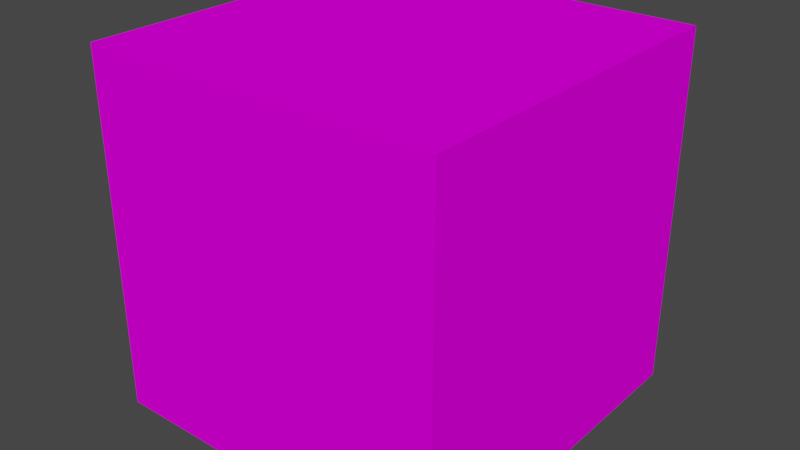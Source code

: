 # Source: materials.blend  (saved by Blender 2.91.10; exported with 4.5.12 LTS)
import bpy
from mathutils import Matrix  # noqa: F401  (used for matrix-valued properties, if any)

bpy.ops.wm.read_factory_settings(use_empty=True)
scene = bpy.context.scene
scene.name = 'Scene'

# ---- collections
col_collection = bpy.data.collections.new('Collection'); scene.collection.children.link(col_collection)

# ---- images (referenced by path relative to the original .blend; pixels are not part of the script)
import os
ASSET_DIR = os.environ.get("B2B_ASSET_DIR", "")  # directory of the original .blend (textures are referenced by path, not embedded)
HERE = os.path.dirname(os.path.abspath(__file__))  # packed textures are extracted next to this script under _unpacked/

def load_image(name, relpath, width, height, colorspace="sRGB"):
    """Load a texture the original file referenced (path relative to the .blend, or extracted next to this script)."""
    p = next((c for c in (os.path.join(HERE, relpath), os.path.join(ASSET_DIR, relpath)) if relpath and os.path.exists(c)), "")
    if p:
        img = bpy.data.images.load(p, check_existing=True)
        img.name = name
    else:  # same state as the original file: an image datablock whose file is absent (Cycles renders it pink)
        img = bpy.data.images.new(name, width, height)
        img.source = "FILE"
        img.filepath = "//" + (relpath or name)
    img.colorspace_settings.name = colorspace
    return img
img_bt_checker_512_png = load_image('BT_Checker_512.png', 'BT_Checker_512.png', 1024, 1024, 'sRGB')
img_bt_checker_1k_png = load_image('BT_Checker_1K.png', 'BT_Checker_1K.png', 1024, 1024, 'sRGB')
img_bt_checker_2k_png = load_image('BT_Checker_2K.png', 'BT_Checker_2K.png', 1024, 1024, 'sRGB')
img_bt_checker_4k_png = load_image('BT_Checker_4K.png', 'BT_Checker_4K.png', 1024, 1024, 'sRGB')
img_bt_checker_8k_png = load_image('BT_Checker_8K.png', 'BT_Checker_8K.png', 1024, 1024, 'sRGB')
img_bt_gravity_512_png = load_image('BT_Gravity_512.png', 'BT_Gravity_512.png', 1024, 1024, 'sRGB')
img_bt_gravity_1k_png = load_image('BT_Gravity_1K.png', 'BT_Gravity_1K.png', 1024, 1024, 'sRGB')
img_bt_gravity_2k_png = load_image('BT_Gravity_2K.png', 'BT_Gravity_2K.png', 1024, 1024, 'sRGB')
img_bt_gravity_4k_png = load_image('BT_Gravity_4K.png', 'BT_Gravity_4K.png', 1024, 1024, 'sRGB')
img_bt_gravity_8k_png = load_image('BT_Gravity_8K.png', 'BT_Gravity_8K.png', 1024, 1024, 'sRGB')
img_bt_simplechecker_512_png = load_image('BT_SimpleChecker_512.png', 'BT_SimpleChecker_512.png', 1024, 1024, 'sRGB')
img_bt_simplechecker_1k_png = load_image('BT_SimpleChecker_1K.png', 'BT_SimpleChecker_1K.png', 1024, 1024, 'sRGB')
img_bt_simplechecker_4k_png = load_image('BT_SimpleChecker_4K.png', 'BT_SimpleChecker_4K.png', 1024, 1024, 'sRGB')
img_bt_simplechecker_8k_png = load_image('BT_SimpleChecker_8K.png', 'BT_SimpleChecker_8K.png', 1024, 1024, 'sRGB')

# ---- materials (node trees are filled in below, after node groups)
mat_bt_checker_512 = bpy.data.materials.new('BT_Checker_512')
mat_bt_checker_512.use_transparent_shadow = False
mat_bt_checker_1k = bpy.data.materials.new('BT_Checker_1K')
mat_bt_checker_1k.use_transparent_shadow = False
mat_bt_checker_2k = bpy.data.materials.new('BT_Checker_2K')
mat_bt_checker_2k.use_transparent_shadow = False
mat_bt_checker_4k = bpy.data.materials.new('BT_Checker_4K')
mat_bt_checker_4k.use_transparent_shadow = False
mat_bt_checker_8k = bpy.data.materials.new('BT_Checker_8K')
mat_bt_checker_8k.use_transparent_shadow = False
mat_bt_gravity_512 = bpy.data.materials.new('BT_Gravity_512')
mat_bt_gravity_512.use_transparent_shadow = False
mat_bt_gravity_1k = bpy.data.materials.new('BT_Gravity_1K')
mat_bt_gravity_1k.use_transparent_shadow = False
mat_bt_gravity_2k = bpy.data.materials.new('BT_Gravity_2K')
mat_bt_gravity_2k.use_transparent_shadow = False
mat_bt_gravity_4k = bpy.data.materials.new('BT_Gravity_4K')
mat_bt_gravity_4k.use_transparent_shadow = False
mat_bt_gravity_8k = bpy.data.materials.new('BT_Gravity_8K')
mat_bt_gravity_8k.use_transparent_shadow = False
mat_bt_simple_512 = bpy.data.materials.new('BT_Simple_512')
mat_bt_simple_512.use_transparent_shadow = False
mat_bt_simple_1k = bpy.data.materials.new('BT_Simple_1K')
mat_bt_simple_1k.use_transparent_shadow = False
mat_bt_simple_2k = bpy.data.materials.new('BT_Simple_2K')
mat_bt_simple_2k.use_transparent_shadow = False
mat_bt_simple_4k = bpy.data.materials.new('BT_Simple_4K')
mat_bt_simple_4k.use_transparent_shadow = False
mat_bt_simple_8k = bpy.data.materials.new('BT_Simple_8K')
mat_bt_simple_8k.use_transparent_shadow = False

# ---- node groups
ng_auto_smooth = bpy.data.node_groups.new('Auto Smooth', 'GeometryNodeTree')
_s = ng_auto_smooth.interface.new_socket(name='Geometry', in_out='OUTPUT', socket_type='NodeSocketGeometry')
_s = ng_auto_smooth.interface.new_socket(name='Geometry', in_out='INPUT', socket_type='NodeSocketGeometry')
_s = ng_auto_smooth.interface.new_socket(name='Angle', in_out='INPUT', socket_type='NodeSocketFloat')
_s.subtype = 'ANGLE'
_s.min_value = 0.0
_s.max_value = 3.142
ng_auto_smooth.is_modifier = True
_N = ng_auto_smooth.nodes; _L = ng_auto_smooth.links
n0 = _N.new('NodeGroupOutput'); n0.name = 'Group Output'; n0.location = (480, -100)
n1 = _N.new('NodeGroupInput'); n1.name = 'Group Input'; n1.location = (-420, -300)
n2 = _N.new('NodeGroupInput'); n2.name = 'Group Input.001'; n2.location = (-60, -100)
n3 = _N.new('GeometryNodeSetShadeSmooth'); n3.name = 'Set Shade Smooth'; n3.location = (120, -100)
n3.domain = 'EDGE'
n4 = _N.new('GeometryNodeSetShadeSmooth'); n4.name = 'Set Shade Smooth.001'; n4.location = (300, -100)
n5 = _N.new('GeometryNodeInputMeshEdgeAngle'); n5.name = 'Edge Angle'; n5.location = (-420, -220)
n6 = _N.new('GeometryNodeInputEdgeSmooth'); n6.name = 'Is Edge Smooth'; n6.location = (-60, -160)
n7 = _N.new('GeometryNodeInputShadeSmooth'); n7.name = 'Is Face Smooth'; n7.location = (-240, -340)
n8 = _N.new('FunctionNodeBooleanMath'); n8.name = 'Boolean Math'; n8.location = (-60, -220)
n9 = _N.new('FunctionNodeCompare'); n9.name = 'Compare'; n9.location = (-240, -180)
n9.operation = 'LESS_EQUAL'
_L.new(n5.outputs[0], n9.inputs[0])
_L.new(n4.outputs[0], n0.inputs[0])
_L.new(n1.outputs[1], n9.inputs[1])
_L.new(n9.outputs[0], n8.inputs[0])
_L.new(n7.outputs[0], n8.inputs[1])
_L.new(n2.outputs[0], n3.inputs[0])
_L.new(n6.outputs[0], n3.inputs[1])
_L.new(n3.outputs[0], n4.inputs[0])
_L.new(n8.outputs[0], n3.inputs[2])
n0.is_active_output = True

# ---- material node trees
mat_bt_checker_512.use_nodes = True; mat_bt_checker_512.node_tree.nodes.clear()
_N = mat_bt_checker_512.node_tree.nodes; _L = mat_bt_checker_512.node_tree.links
n0 = _N.new('ShaderNodeOutputMaterial'); n0.name = 'Material Output'; n0.location = (-406, 300)
n1 = _N.new('ShaderNodeBsdfPrincipled'); n1.name = 'Principled BSDF'; n1.location = (-696, 300)
n1.distribution = 'GGX'
n1.subsurface_method = 'BURLEY'
n1.inputs[2].default_value = 1.0
n1.inputs[3].default_value = 1.45
n1.inputs[13].default_value = 0.0
n1.inputs[20].default_value = 0.0
n1.inputs[27].default_value = (0.0, 0.0, 0.0, 1.0)
n1.inputs[28].default_value = 1.0
n2 = _N.new('ShaderNodeTexImage'); n2.name = 'Image Texture'; n2.location = (-1199, 300)
n2.image = img_bt_checker_512_png
_L.new(n1.outputs[0], n0.inputs[0])
_L.new(n2.outputs[0], n1.inputs[0])
n0.is_active_output = True
mat_bt_checker_1k.use_nodes = True; mat_bt_checker_1k.node_tree.nodes.clear()
_N = mat_bt_checker_1k.node_tree.nodes; _L = mat_bt_checker_1k.node_tree.links
n0 = _N.new('ShaderNodeBsdfPrincipled'); n0.name = 'Principled BSDF'; n0.location = (-464, 294)
n0.distribution = 'GGX'
n0.subsurface_method = 'BURLEY'
n0.inputs[3].default_value = 1.45
n0.inputs[27].default_value = (0.0, 0.0, 0.0, 1.0)
n0.inputs[28].default_value = 1.0
n1 = _N.new('ShaderNodeOutputMaterial'); n1.name = 'Material Output'; n1.location = (-106, 276)
n2 = _N.new('ShaderNodeTexImage'); n2.name = 'Image Texture'; n2.location = (-860, 268)
n2.image = img_bt_checker_1k_png
_L.new(n0.outputs[0], n1.inputs[0])
_L.new(n2.outputs[0], n0.inputs[0])
n1.is_active_output = True
mat_bt_checker_2k.use_nodes = True; mat_bt_checker_2k.node_tree.nodes.clear()
_N = mat_bt_checker_2k.node_tree.nodes; _L = mat_bt_checker_2k.node_tree.links
n0 = _N.new('ShaderNodeBsdfPrincipled'); n0.name = 'Principled BSDF'; n0.location = (10, 300)
n0.distribution = 'GGX'
n0.subsurface_method = 'BURLEY'
n0.inputs[3].default_value = 1.45
n0.inputs[27].default_value = (0.0, 0.0, 0.0, 1.0)
n0.inputs[28].default_value = 1.0
n1 = _N.new('ShaderNodeOutputMaterial'); n1.name = 'Material Output'; n1.location = (300, 300)
n2 = _N.new('ShaderNodeTexImage'); n2.name = 'Image Texture'; n2.location = (-430, 278)
n2.image = img_bt_checker_2k_png
_L.new(n0.outputs[0], n1.inputs[0])
_L.new(n2.outputs[0], n0.inputs[0])
n1.is_active_output = True
mat_bt_checker_4k.use_nodes = True; mat_bt_checker_4k.node_tree.nodes.clear()
_N = mat_bt_checker_4k.node_tree.nodes; _L = mat_bt_checker_4k.node_tree.links
n0 = _N.new('ShaderNodeBsdfPrincipled'); n0.name = 'Principled BSDF'; n0.location = (10, 300)
n0.distribution = 'GGX'
n0.subsurface_method = 'BURLEY'
n0.inputs[3].default_value = 1.45
n0.inputs[27].default_value = (0.0, 0.0, 0.0, 1.0)
n0.inputs[28].default_value = 1.0
n1 = _N.new('ShaderNodeOutputMaterial'); n1.name = 'Material Output'; n1.location = (300, 300)
n2 = _N.new('ShaderNodeTexImage'); n2.name = 'Image Texture'; n2.location = (-433, 268)
n2.image = img_bt_checker_4k_png
_L.new(n0.outputs[0], n1.inputs[0])
_L.new(n2.outputs[0], n0.inputs[0])
n1.is_active_output = True
mat_bt_checker_8k.use_nodes = True; mat_bt_checker_8k.node_tree.nodes.clear()
_N = mat_bt_checker_8k.node_tree.nodes; _L = mat_bt_checker_8k.node_tree.links
n0 = _N.new('ShaderNodeBsdfPrincipled'); n0.name = 'Principled BSDF'; n0.location = (10, 300)
n0.distribution = 'GGX'
n0.subsurface_method = 'BURLEY'
n0.inputs[3].default_value = 1.45
n0.inputs[27].default_value = (0.0, 0.0, 0.0, 1.0)
n0.inputs[28].default_value = 1.0
n1 = _N.new('ShaderNodeOutputMaterial'); n1.name = 'Material Output'; n1.location = (300, 300)
n2 = _N.new('ShaderNodeTexImage'); n2.name = 'Image Texture'; n2.location = (-454, 232)
n2.image = img_bt_checker_8k_png
_L.new(n0.outputs[0], n1.inputs[0])
_L.new(n2.outputs[0], n0.inputs[0])
n1.is_active_output = True
mat_bt_gravity_512.use_nodes = True; mat_bt_gravity_512.node_tree.nodes.clear()
_N = mat_bt_gravity_512.node_tree.nodes; _L = mat_bt_gravity_512.node_tree.links
n0 = _N.new('ShaderNodeBsdfPrincipled'); n0.name = 'Principled BSDF'; n0.location = (10, 300)
n0.distribution = 'GGX'
n0.subsurface_method = 'BURLEY'
n0.inputs[3].default_value = 1.45
n0.inputs[27].default_value = (0.0, 0.0, 0.0, 1.0)
n0.inputs[28].default_value = 1.0
n1 = _N.new('ShaderNodeOutputMaterial'); n1.name = 'Material Output'; n1.location = (300, 300)
n2 = _N.new('ShaderNodeTexImage'); n2.name = 'Image Texture'; n2.location = (-533, 250)
n2.image = img_bt_gravity_512_png
_L.new(n0.outputs[0], n1.inputs[0])
_L.new(n2.outputs[0], n0.inputs[0])
n1.is_active_output = True
mat_bt_gravity_1k.use_nodes = True; mat_bt_gravity_1k.node_tree.nodes.clear()
_N = mat_bt_gravity_1k.node_tree.nodes; _L = mat_bt_gravity_1k.node_tree.links
n0 = _N.new('ShaderNodeBsdfPrincipled'); n0.name = 'Principled BSDF'; n0.location = (10, 300)
n0.distribution = 'GGX'
n0.subsurface_method = 'BURLEY'
n0.inputs[3].default_value = 1.45
n0.inputs[27].default_value = (0.0, 0.0, 0.0, 1.0)
n0.inputs[28].default_value = 1.0
n1 = _N.new('ShaderNodeOutputMaterial'); n1.name = 'Material Output'; n1.location = (300, 300)
n2 = _N.new('ShaderNodeTexImage'); n2.name = 'Image Texture'; n2.location = (-479, 223)
n2.image = img_bt_gravity_1k_png
_L.new(n0.outputs[0], n1.inputs[0])
_L.new(n2.outputs[0], n0.inputs[0])
n1.is_active_output = True
mat_bt_gravity_2k.use_nodes = True; mat_bt_gravity_2k.node_tree.nodes.clear()
_N = mat_bt_gravity_2k.node_tree.nodes; _L = mat_bt_gravity_2k.node_tree.links
n0 = _N.new('ShaderNodeOutputMaterial'); n0.name = 'Material Output'; n0.location = (300, 300)
n1 = _N.new('ShaderNodeTexImage'); n1.name = 'Image Texture'; n1.location = (-386, 217)
n1.image = img_bt_gravity_2k_png
n2 = _N.new('ShaderNodeBsdfPrincipled'); n2.name = 'Principled BSDF'; n2.location = (-5, 300)
n2.distribution = 'GGX'
n2.subsurface_method = 'BURLEY'
n2.inputs[3].default_value = 1.45
n2.inputs[27].default_value = (0.0, 0.0, 0.0, 1.0)
n2.inputs[28].default_value = 1.0
_L.new(n2.outputs[0], n0.inputs[0])
_L.new(n1.outputs[0], n2.inputs[0])
n0.is_active_output = True
mat_bt_gravity_4k.use_nodes = True; mat_bt_gravity_4k.node_tree.nodes.clear()
_N = mat_bt_gravity_4k.node_tree.nodes; _L = mat_bt_gravity_4k.node_tree.links
n0 = _N.new('ShaderNodeBsdfPrincipled'); n0.name = 'Principled BSDF'; n0.location = (10, 300)
n0.distribution = 'GGX'
n0.subsurface_method = 'BURLEY'
n0.inputs[3].default_value = 1.45
n0.inputs[27].default_value = (0.0, 0.0, 0.0, 1.0)
n0.inputs[28].default_value = 1.0
n1 = _N.new('ShaderNodeOutputMaterial'); n1.name = 'Material Output'; n1.location = (300, 300)
n2 = _N.new('ShaderNodeTexImage'); n2.name = 'Image Texture'; n2.location = (-450, 241)
n2.image = img_bt_gravity_4k_png
_L.new(n0.outputs[0], n1.inputs[0])
_L.new(n2.outputs[0], n0.inputs[0])
n1.is_active_output = True
mat_bt_gravity_8k.use_nodes = True; mat_bt_gravity_8k.node_tree.nodes.clear()
_N = mat_bt_gravity_8k.node_tree.nodes; _L = mat_bt_gravity_8k.node_tree.links
n0 = _N.new('ShaderNodeBsdfPrincipled'); n0.name = 'Principled BSDF'; n0.location = (10, 300)
n0.distribution = 'GGX'
n0.subsurface_method = 'BURLEY'
n0.inputs[3].default_value = 1.45
n0.inputs[27].default_value = (0.0, 0.0, 0.0, 1.0)
n0.inputs[28].default_value = 1.0
n1 = _N.new('ShaderNodeOutputMaterial'); n1.name = 'Material Output'; n1.location = (300, 300)
n2 = _N.new('ShaderNodeTexImage'); n2.name = 'Image Texture'; n2.location = (-512, 190)
n2.image = img_bt_gravity_8k_png
_L.new(n0.outputs[0], n1.inputs[0])
_L.new(n2.outputs[0], n0.inputs[0])
n1.is_active_output = True
mat_bt_simple_512.use_nodes = True; mat_bt_simple_512.node_tree.nodes.clear()
_N = mat_bt_simple_512.node_tree.nodes; _L = mat_bt_simple_512.node_tree.links
n0 = _N.new('ShaderNodeBsdfPrincipled'); n0.name = 'Principled BSDF'; n0.location = (10, 300)
n0.distribution = 'GGX'
n0.subsurface_method = 'BURLEY'
n0.inputs[3].default_value = 1.45
n0.inputs[27].default_value = (0.0, 0.0, 0.0, 1.0)
n0.inputs[28].default_value = 1.0
n1 = _N.new('ShaderNodeOutputMaterial'); n1.name = 'Material Output'; n1.location = (300, 300)
n2 = _N.new('ShaderNodeTexImage'); n2.name = 'Image Texture'; n2.location = (-463, 266)
n2.image = img_bt_simplechecker_512_png
_L.new(n0.outputs[0], n1.inputs[0])
_L.new(n2.outputs[0], n0.inputs[0])
n1.is_active_output = True
mat_bt_simple_1k.use_nodes = True; mat_bt_simple_1k.node_tree.nodes.clear()
_N = mat_bt_simple_1k.node_tree.nodes; _L = mat_bt_simple_1k.node_tree.links
n0 = _N.new('ShaderNodeBsdfPrincipled'); n0.name = 'Principled BSDF'; n0.location = (10, 300)
n0.distribution = 'GGX'
n0.subsurface_method = 'BURLEY'
n0.inputs[3].default_value = 1.45
n0.inputs[27].default_value = (0.0, 0.0, 0.0, 1.0)
n0.inputs[28].default_value = 1.0
n1 = _N.new('ShaderNodeOutputMaterial'); n1.name = 'Material Output'; n1.location = (300, 300)
n2 = _N.new('ShaderNodeTexImage'); n2.name = 'Image Texture'; n2.location = (-517, 238)
n2.image = img_bt_simplechecker_1k_png
_L.new(n0.outputs[0], n1.inputs[0])
_L.new(n2.outputs[0], n0.inputs[0])
n1.is_active_output = True
mat_bt_simple_2k.use_nodes = True; mat_bt_simple_2k.node_tree.nodes.clear()
_N = mat_bt_simple_2k.node_tree.nodes; _L = mat_bt_simple_2k.node_tree.links
n0 = _N.new('ShaderNodeBsdfPrincipled'); n0.name = 'Principled BSDF'; n0.location = (10, 300)
n0.distribution = 'GGX'
n0.subsurface_method = 'BURLEY'
n0.inputs[3].default_value = 1.45
n0.inputs[27].default_value = (0.0, 0.0, 0.0, 1.0)
n0.inputs[28].default_value = 1.0
n1 = _N.new('ShaderNodeOutputMaterial'); n1.name = 'Material Output'; n1.location = (300, 300)
n2 = _N.new('ShaderNodeTexImage'); n2.name = 'Image Texture'; n2.location = (-467, 221)
n2.image = img_bt_simplechecker_4k_png
_L.new(n0.outputs[0], n1.inputs[0])
_L.new(n2.outputs[0], n0.inputs[0])
n1.is_active_output = True
mat_bt_simple_4k.use_nodes = True; mat_bt_simple_4k.node_tree.nodes.clear()
_N = mat_bt_simple_4k.node_tree.nodes; _L = mat_bt_simple_4k.node_tree.links
n0 = _N.new('ShaderNodeBsdfPrincipled'); n0.name = 'Principled BSDF'; n0.location = (10, 300)
n0.distribution = 'GGX'
n0.subsurface_method = 'BURLEY'
n0.inputs[3].default_value = 1.45
n0.inputs[27].default_value = (0.0, 0.0, 0.0, 1.0)
n0.inputs[28].default_value = 1.0
n1 = _N.new('ShaderNodeOutputMaterial'); n1.name = 'Material Output'; n1.location = (300, 300)
n2 = _N.new('ShaderNodeTexImage'); n2.name = 'Image Texture'; n2.location = (-577, 276)
n2.image = img_bt_simplechecker_4k_png
_L.new(n0.outputs[0], n1.inputs[0])
_L.new(n2.outputs[0], n0.inputs[0])
n1.is_active_output = True
mat_bt_simple_8k.use_nodes = True; mat_bt_simple_8k.node_tree.nodes.clear()
_N = mat_bt_simple_8k.node_tree.nodes; _L = mat_bt_simple_8k.node_tree.links
n0 = _N.new('ShaderNodeBsdfPrincipled'); n0.name = 'Principled BSDF'; n0.location = (10, 300)
n0.distribution = 'GGX'
n0.subsurface_method = 'BURLEY'
n0.inputs[3].default_value = 1.45
n0.inputs[27].default_value = (0.0, 0.0, 0.0, 1.0)
n0.inputs[28].default_value = 1.0
n1 = _N.new('ShaderNodeOutputMaterial'); n1.name = 'Material Output'; n1.location = (300, 300)
n2 = _N.new('ShaderNodeTexImage'); n2.name = 'Image Texture'; n2.location = (-464, 270)
n2.image = img_bt_simplechecker_8k_png
_L.new(n0.outputs[0], n1.inputs[0])
_L.new(n2.outputs[0], n0.inputs[0])
n1.is_active_output = True

# ---- world
world_world = bpy.data.worlds.new('World'); scene.world = world_world
world_world.use_nodes = True; world_world.node_tree.nodes.clear()
_N = world_world.node_tree.nodes; _L = world_world.node_tree.links
n0 = _N.new('ShaderNodeOutputWorld'); n0.name = 'World Output'; n0.location = (300, 300)
n1 = _N.new('ShaderNodeBackground'); n1.name = 'Background'; n1.location = (10, 300)
n1.inputs[0].default_value = (0.05088, 0.05088, 0.05088, 1.0)
_L.new(n1.outputs[0], n0.inputs[0])
n0.is_active_output = True
world_world.color = (0.05088, 0.05088, 0.05088)
world_world.use_sun_shadow = False
world_world.sun_shadow_jitter_overblur = 0.0

# ---- meshes
me_cube_001 = bpy.data.meshes.new('Cube.001')
me_cube_001.from_pydata([(-1.0, -1.0, -1.0), (-1.0, -1.0, 1.0), (-1.0, 1.0, -1.0), (-1.0, 1.0, 1.0), (1.0, -1.0, -1.0), (1.0, -1.0, 1.0), (1.0, 1.0, -1.0), (1.0, 1.0, 1.0)], [], [(0, 1, 3, 2), (2, 3, 7, 6), (6, 7, 5, 4), (4, 5, 1, 0), (2, 6, 4, 0), (7, 3, 1, 5)])
_uv = me_cube_001.uv_layers.new(name='UVMap')
_uv.uv.foreach_set('vector', [1.0, 8.941e-08, 1.0, 1.0, 0.0, 1.0, 0.0, 0.0, 1.0, 5.551e-17, 1.0, 1.0, 0.0, 1.0, 5.551e-17, 0.0, 1.0, 5.551e-17, 1.0, 1.0, 0.0, 1.0, 5.551e-17, 0.0, 0.0, 1.0, 1.192e-07, 0.0, 1.0, 5.551e-17, 1.0, 1.0, 5.96e-08, 0.0, 1.0, 0.0, 1.0, 1.0, 0.0, 1.0, 5.551e-17, 0.0, 1.0, 5.551e-17, 1.0, 1.0, 0.0, 1.0])
me_cube_001.materials.append(mat_bt_checker_512)
me_cube_001.materials.append(mat_bt_checker_1k)
me_cube_001.materials.append(mat_bt_checker_2k)
me_cube_001.materials.append(mat_bt_checker_4k)
me_cube_001.materials.append(mat_bt_checker_8k)
me_cube_001.materials.append(mat_bt_gravity_512)
me_cube_001.materials.append(mat_bt_gravity_1k)
me_cube_001.materials.append(mat_bt_gravity_2k)
me_cube_001.materials.append(mat_bt_gravity_4k)
me_cube_001.materials.append(mat_bt_gravity_8k)
me_cube_001.materials.append(mat_bt_simple_512)
me_cube_001.materials.append(mat_bt_simple_1k)
me_cube_001.materials.append(mat_bt_simple_2k)
me_cube_001.materials.append(mat_bt_simple_4k)
me_cube_001.materials.append(mat_bt_simple_8k)
me_cube_001.use_remesh_fix_poles = True
me_cube_001.use_remesh_preserve_attributes = False
me_cube_001.use_mirror_vertex_groups = False
me_cube_001.update()

# ---- objects
ob_cube = bpy.data.objects.new('Cube', me_cube_001)

# ---- transforms, parenting, visibility, modifiers, constraints
ob_cube.location = (0.0, 0.0, 0.0)
ob_cube.lineart.crease_threshold = 0.0
_m = ob_cube.modifiers.new('Auto Smooth', 'NODES')
_m.node_group = ng_auto_smooth
_gi = [s.identifier for s in ng_auto_smooth.interface.items_tree if s.item_type == 'SOCKET' and s.in_out == 'INPUT']
_m[_gi[1]] = 0.5236  # Angle

# ---- collection membership
col_collection.objects.link(ob_cube)

# ---- scene / render settings (as saved in the file)
scene.frame_start = 1; scene.frame_end = 250; scene.frame_set(1)
scene.render.engine = 'BLENDER_EEVEE_NEXT'
scene.cycles.use_denoising = False
scene.cycles.samples = 128
scene.cycles.sampling_pattern = 'TABULATED_SOBOL'
scene.cycles.use_adaptive_sampling = False
scene.cycles.use_light_tree = False
scene.view_settings.view_transform = 'Filmic'
bpy.context.view_layer.update()

# ---- added for rendering (the .blend has no active camera and no usable light): camera, sun
cam_auto = bpy.data.cameras.new('AutoCamera')
cam_auto.lens = 50.0
cam_auto.sensor_width = 36.0
cam_auto.clip_end = 1000.0
ob_auto_camera = bpy.data.objects.new('AutoCamera', cam_auto)
scene.collection.objects.link(ob_auto_camera)
ob_auto_camera.location = (3.20507, -3.84609, 2.56406)
ob_auto_camera.rotation_euler = (1.09748, -7.21219e-08, 0.694738)
scene.camera = ob_auto_camera
light_auto_sun = bpy.data.lights.new('AutoSun', 'SUN')
light_auto_sun.energy = 3.0
light_auto_sun.angle = 0.0523599
ob_auto_sun = bpy.data.objects.new('AutoSun', light_auto_sun)
scene.collection.objects.link(ob_auto_sun)
ob_auto_sun.rotation_euler = (0.872665, 0.174533, 0.523599)
bpy.context.view_layer.update()
